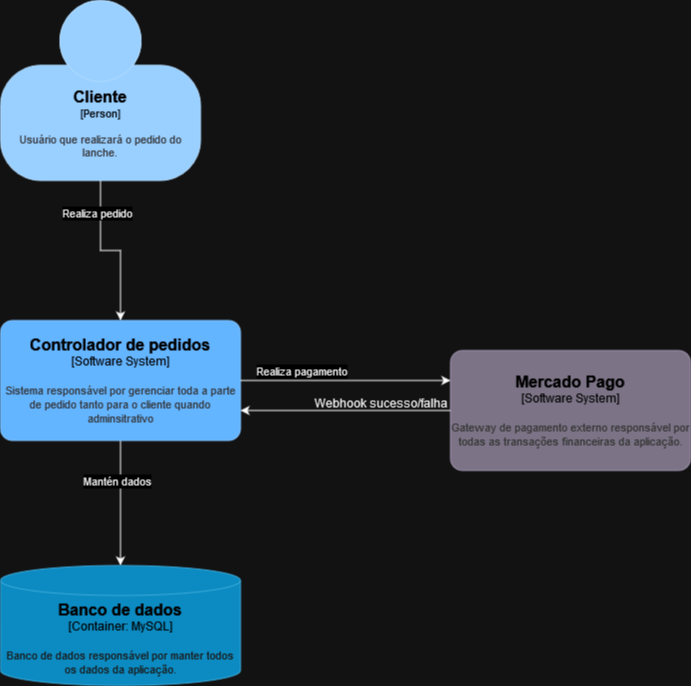

The diagram above was exported from draw.io. Its source (the exported page's mxGraphModel, read from the mxfile embedded in the PNG):
<mxGraphModel dx="1434" dy="782" grid="1" gridSize="10" guides="1" tooltips="1" connect="1" arrows="1" fold="1" page="1" pageScale="1" pageWidth="827" pageHeight="1169" math="0" shadow="0">
  <root>
    <mxCell id="0" />
    <mxCell id="1" parent="0" />
    <mxCell id="LOASCznJ_Uh1D3qSw8-A-8" style="edgeStyle=orthogonalEdgeStyle;rounded=0;orthogonalLoop=1;jettySize=auto;html=1;" parent="1" source="LOASCznJ_Uh1D3qSw8-A-1" target="LOASCznJ_Uh1D3qSw8-A-2" edge="1">
      <mxGeometry relative="1" as="geometry" />
    </mxCell>
    <mxCell id="LOASCznJ_Uh1D3qSw8-A-9" value="Realiza pedido" style="edgeLabel;html=1;align=center;verticalAlign=middle;resizable=0;points=[];" parent="LOASCznJ_Uh1D3qSw8-A-8" vertex="1" connectable="0">
      <mxGeometry x="-0.6" y="-4" relative="1" as="geometry">
        <mxPoint as="offset" />
      </mxGeometry>
    </mxCell>
    <object placeholders="1" c4Name="Cliente" c4Type="Person" c4Description="Usuário que realizará o pedido do lanche." label="&lt;font style=&quot;font-size: 16px&quot;&gt;&lt;b&gt;%c4Name%&lt;/b&gt;&lt;/font&gt;&lt;div&gt;[%c4Type%]&lt;/div&gt;&lt;br&gt;&lt;div&gt;&lt;font style=&quot;font-size: 11px&quot;&gt;&lt;font color=&quot;#cccccc&quot;&gt;%c4Description%&lt;/font&gt;&lt;/div&gt;" id="LOASCznJ_Uh1D3qSw8-A-1">
      <mxCell style="html=1;fontSize=11;dashed=0;whiteSpace=wrap;fillColor=#083F75;strokeColor=#06315C;fontColor=#ffffff;shape=mxgraph.c4.person2;align=center;metaEdit=1;points=[[0.5,0,0],[1,0.5,0],[1,0.75,0],[0.75,1,0],[0.5,1,0],[0.25,1,0],[0,0.75,0],[0,0.5,0]];resizable=0;" parent="1" vertex="1">
        <mxGeometry x="130" y="20" width="200" height="180" as="geometry" />
      </mxCell>
    </object>
    <mxCell id="LOASCznJ_Uh1D3qSw8-A-4" style="edgeStyle=orthogonalEdgeStyle;rounded=0;orthogonalLoop=1;jettySize=auto;html=1;" parent="1" source="LOASCznJ_Uh1D3qSw8-A-2" target="LOASCznJ_Uh1D3qSw8-A-3" edge="1">
      <mxGeometry relative="1" as="geometry" />
    </mxCell>
    <mxCell id="LOASCznJ_Uh1D3qSw8-A-10" value="Mantén dados" style="edgeLabel;html=1;align=center;verticalAlign=middle;resizable=0;points=[];" parent="LOASCznJ_Uh1D3qSw8-A-4" vertex="1" connectable="0">
      <mxGeometry x="-0.36" y="-4" relative="1" as="geometry">
        <mxPoint as="offset" />
      </mxGeometry>
    </mxCell>
    <object placeholders="1" c4Name="Controlador de pedidos" c4Type="Software System" c4Description="Sistema responsável por gerenciar toda a parte de pedido tanto para o cliente quando adminsitrativo" label="&lt;font style=&quot;font-size: 16px&quot;&gt;&lt;b&gt;%c4Name%&lt;/b&gt;&lt;/font&gt;&lt;div&gt;[%c4Type%]&lt;/div&gt;&lt;br&gt;&lt;div&gt;&lt;font style=&quot;font-size: 11px&quot;&gt;&lt;font color=&quot;#cccccc&quot;&gt;%c4Description%&lt;/font&gt;&lt;/div&gt;" id="LOASCznJ_Uh1D3qSw8-A-2">
      <mxCell style="rounded=1;whiteSpace=wrap;html=1;labelBackgroundColor=none;fillColor=#1061B0;fontColor=#ffffff;align=center;arcSize=10;strokeColor=#0D5091;metaEdit=1;resizable=0;points=[[0.25,0,0],[0.5,0,0],[0.75,0,0],[1,0.25,0],[1,0.5,0],[1,0.75,0],[0.75,1,0],[0.5,1,0],[0.25,1,0],[0,0.75,0],[0,0.5,0],[0,0.25,0]];" parent="1" vertex="1">
        <mxGeometry x="130" y="340" width="240" height="120" as="geometry" />
      </mxCell>
    </object>
    <object placeholders="1" c4Type="Banco de dados" c4Container="Container" c4Technology="MySQL" c4Description="Banco de dados responsável por manter todos os dados da aplicação." label="&lt;font style=&quot;font-size: 16px&quot;&gt;&lt;b&gt;%c4Type%&lt;/b&gt;&lt;/font&gt;&lt;div&gt;[%c4Container%:&amp;nbsp;%c4Technology%]&lt;/div&gt;&lt;br&gt;&lt;div&gt;&lt;font style=&quot;font-size: 11px&quot;&gt;&lt;font color=&quot;#E6E6E6&quot;&gt;%c4Description%&lt;/font&gt;&lt;/div&gt;" id="LOASCznJ_Uh1D3qSw8-A-3">
      <mxCell style="shape=cylinder3;size=15;whiteSpace=wrap;html=1;boundedLbl=1;rounded=0;labelBackgroundColor=none;fillColor=#23A2D9;fontSize=12;fontColor=#ffffff;align=center;strokeColor=#0E7DAD;metaEdit=1;points=[[0.5,0,0],[1,0.25,0],[1,0.5,0],[1,0.75,0],[0.5,1,0],[0,0.75,0],[0,0.5,0],[0,0.25,0]];resizable=0;" parent="1" vertex="1">
        <mxGeometry x="130" y="585" width="240" height="120" as="geometry" />
      </mxCell>
    </object>
    <object placeholders="1" c4Name="Mercado Pago" c4Type="Software System" c4Description="Gateway de pagamento externo responsável por todas as transações financeiras da aplicação." label="&lt;font style=&quot;font-size: 16px&quot;&gt;&lt;b&gt;%c4Name%&lt;/b&gt;&lt;/font&gt;&lt;div&gt;[%c4Type%]&lt;/div&gt;&lt;br&gt;&lt;div&gt;&lt;font style=&quot;font-size: 11px&quot;&gt;&lt;font color=&quot;#cccccc&quot;&gt;%c4Description%&lt;/font&gt;&lt;/div&gt;" id="LOASCznJ_Uh1D3qSw8-A-5">
      <mxCell style="rounded=1;whiteSpace=wrap;html=1;labelBackgroundColor=none;fillColor=#8C8496;fontColor=#ffffff;align=center;arcSize=10;strokeColor=#736782;metaEdit=1;resizable=0;points=[[0.25,0,0],[0.5,0,0],[0.75,0,0],[1,0.25,0],[1,0.5,0],[1,0.75,0],[0.75,1,0],[0.5,1,0],[0.25,1,0],[0,0.75,0],[0,0.5,0],[0,0.25,0]];" parent="1" vertex="1">
        <mxGeometry x="580" y="370" width="240" height="120" as="geometry" />
      </mxCell>
    </object>
    <mxCell id="LOASCznJ_Uh1D3qSw8-A-6" style="edgeStyle=orthogonalEdgeStyle;rounded=0;orthogonalLoop=1;jettySize=auto;html=1;entryX=0;entryY=0.25;entryDx=0;entryDy=0;entryPerimeter=0;" parent="1" source="LOASCznJ_Uh1D3qSw8-A-2" target="LOASCznJ_Uh1D3qSw8-A-5" edge="1">
      <mxGeometry relative="1" as="geometry" />
    </mxCell>
    <mxCell id="LOASCznJ_Uh1D3qSw8-A-11" value="Realiza pagamento" style="edgeLabel;html=1;align=center;verticalAlign=middle;resizable=0;points=[];" parent="LOASCznJ_Uh1D3qSw8-A-6" vertex="1" connectable="0">
      <mxGeometry x="-0.5875" y="1" relative="1" as="geometry">
        <mxPoint x="17" y="-9" as="offset" />
      </mxGeometry>
    </mxCell>
    <mxCell id="LOASCznJ_Uh1D3qSw8-A-7" style="edgeStyle=orthogonalEdgeStyle;rounded=0;orthogonalLoop=1;jettySize=auto;html=1;entryX=1;entryY=0.75;entryDx=0;entryDy=0;entryPerimeter=0;" parent="1" source="LOASCznJ_Uh1D3qSw8-A-5" target="LOASCznJ_Uh1D3qSw8-A-2" edge="1">
      <mxGeometry relative="1" as="geometry" />
    </mxCell>
    <mxCell id="LOASCznJ_Uh1D3qSw8-A-12" value="Webhook sucesso/falha" style="text;html=1;align=center;verticalAlign=middle;resizable=0;points=[];autosize=1;strokeColor=none;fillColor=none;" parent="1" vertex="1">
      <mxGeometry x="430" y="408" width="160" height="30" as="geometry" />
    </mxCell>
  </root>
</mxGraphModel>